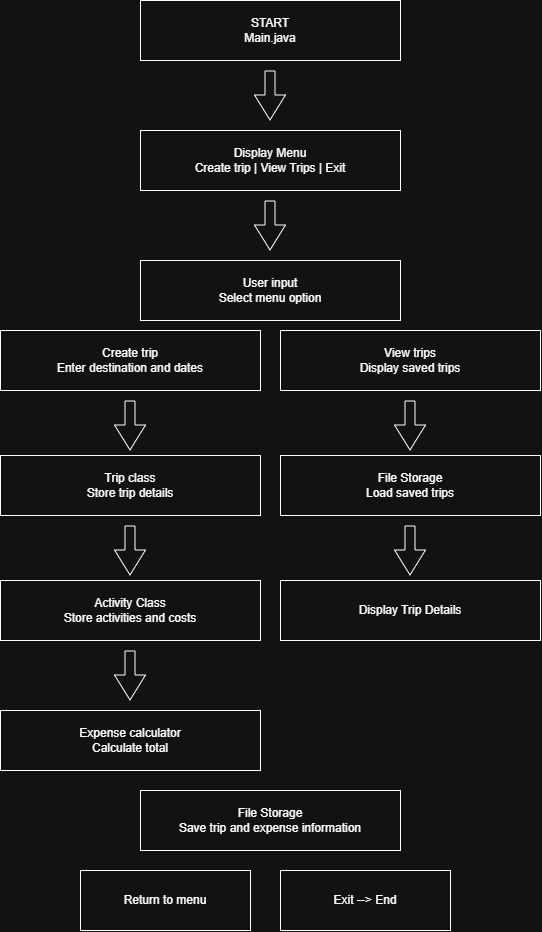

The diagram above was exported from draw.io. Its source (the exported page's mxGraphModel, read from the mxfile embedded in the PNG):
<mxGraphModel dx="739" dy="629" grid="1" gridSize="10" guides="1" tooltips="1" connect="1" arrows="1" fold="1" page="1" pageScale="1" pageWidth="850" pageHeight="1100" math="0" shadow="0">
  <root>
    <mxCell id="0" />
    <mxCell id="1" parent="0" />
    <mxCell id="htwRbpNiCiWiNiEcv-FN-1" parent="1" style="whiteSpace=wrap;html=1;" value="START&lt;div&gt;Main.java&lt;/div&gt;" vertex="1">
      <mxGeometry height="60" width="260" x="240" y="80" as="geometry" />
    </mxCell>
    <mxCell id="htwRbpNiCiWiNiEcv-FN-3" edge="1" parent="1" style="edgeStyle=none;orthogonalLoop=1;jettySize=auto;html=1;shape=flexArrow;rounded=1;startSize=8;endSize=8;fontSize=12;defaultLabelBackgroundColor=page;curved=1;" value="">
      <mxGeometry relative="1" width="140" as="geometry">
        <Array as="points" />
        <mxPoint x="369.5" y="150" as="sourcePoint" />
        <mxPoint x="369.5" y="200" as="targetPoint" />
      </mxGeometry>
    </mxCell>
    <mxCell id="htwRbpNiCiWiNiEcv-FN-4" parent="1" style="whiteSpace=wrap;html=1;" value="Display Menu&lt;div&gt;Create trip | View Trips | Exit&lt;/div&gt;" vertex="1">
      <mxGeometry height="60" width="260" x="240" y="210" as="geometry" />
    </mxCell>
    <mxCell id="htwRbpNiCiWiNiEcv-FN-5" parent="1" style="whiteSpace=wrap;html=1;" value="User input&lt;div&gt;Select menu option&lt;/div&gt;" vertex="1">
      <mxGeometry height="60" width="260" x="240" y="340" as="geometry" />
    </mxCell>
    <mxCell id="htwRbpNiCiWiNiEcv-FN-6" edge="1" parent="1" style="edgeStyle=none;orthogonalLoop=1;jettySize=auto;html=1;shape=flexArrow;rounded=1;startSize=8;endSize=8;fontSize=12;defaultLabelBackgroundColor=page;curved=1;" value="">
      <mxGeometry relative="1" width="140" as="geometry">
        <Array as="points" />
        <mxPoint x="369.5" y="280" as="sourcePoint" />
        <mxPoint x="369.5" y="330" as="targetPoint" />
      </mxGeometry>
    </mxCell>
    <mxCell id="htwRbpNiCiWiNiEcv-FN-7" parent="1" style="whiteSpace=wrap;html=1;" value="Create trip&lt;div&gt;Enter destination and dates&lt;/div&gt;" vertex="1">
      <mxGeometry height="60" width="260" x="100" y="410" as="geometry" />
    </mxCell>
    <mxCell id="htwRbpNiCiWiNiEcv-FN-8" parent="1" style="whiteSpace=wrap;html=1;" value="View trips&lt;div&gt;Display saved trips&lt;/div&gt;" vertex="1">
      <mxGeometry height="60" width="260" x="380" y="410" as="geometry" />
    </mxCell>
    <mxCell id="htwRbpNiCiWiNiEcv-FN-9" parent="1" style="whiteSpace=wrap;html=1;" value="Trip class&lt;div&gt;Store trip details&lt;/div&gt;" vertex="1">
      <mxGeometry height="60" width="260" x="100" y="535" as="geometry" />
    </mxCell>
    <mxCell id="htwRbpNiCiWiNiEcv-FN-10" parent="1" style="whiteSpace=wrap;html=1;" value="&lt;div&gt;File Storage&lt;/div&gt;&lt;div&gt;Load saved trips&lt;/div&gt;" vertex="1">
      <mxGeometry height="60" width="260" x="380" y="535" as="geometry" />
    </mxCell>
    <mxCell id="htwRbpNiCiWiNiEcv-FN-12" parent="1" style="whiteSpace=wrap;html=1;" value="Expense calculator&lt;div&gt;Calculate total&lt;/div&gt;" vertex="1">
      <mxGeometry height="60" width="260" x="100" y="790" as="geometry" />
    </mxCell>
    <mxCell id="htwRbpNiCiWiNiEcv-FN-15" parent="1" style="whiteSpace=wrap;html=1;" value="File Storage&lt;div&gt;Save trip and expense information&lt;/div&gt;" vertex="1">
      <mxGeometry height="60" width="260" x="240" y="870" as="geometry" />
    </mxCell>
    <mxCell id="htwRbpNiCiWiNiEcv-FN-19" edge="1" parent="1" style="edgeStyle=none;orthogonalLoop=1;jettySize=auto;html=1;shape=flexArrow;rounded=1;startSize=8;endSize=8;fontSize=12;defaultLabelBackgroundColor=page;curved=1;" value="">
      <mxGeometry relative="1" width="140" as="geometry">
        <Array as="points" />
        <mxPoint x="229.5" y="480" as="sourcePoint" />
        <mxPoint x="229.5" y="530" as="targetPoint" />
      </mxGeometry>
    </mxCell>
    <mxCell id="htwRbpNiCiWiNiEcv-FN-21" parent="1" style="whiteSpace=wrap;html=1;" value="Activity Class&lt;div&gt;Store activities and costs&lt;/div&gt;" vertex="1">
      <mxGeometry height="60" width="260" x="100" y="660" as="geometry" />
    </mxCell>
    <mxCell id="htwRbpNiCiWiNiEcv-FN-22" parent="1" style="whiteSpace=wrap;html=1;" value="Display Trip Details" vertex="1">
      <mxGeometry height="60" width="260" x="380" y="660" as="geometry" />
    </mxCell>
    <mxCell id="htwRbpNiCiWiNiEcv-FN-23" parent="1" style="whiteSpace=wrap;html=1;" value="Return to menu" vertex="1">
      <mxGeometry height="60" width="170" x="180" y="950" as="geometry" />
    </mxCell>
    <mxCell id="htwRbpNiCiWiNiEcv-FN-24" parent="1" style="whiteSpace=wrap;html=1;" value="Exit --&amp;gt; End" vertex="1">
      <mxGeometry height="60" width="170" x="380" y="950" as="geometry" />
    </mxCell>
    <mxCell id="htwRbpNiCiWiNiEcv-FN-26" edge="1" parent="1" style="edgeStyle=none;orthogonalLoop=1;jettySize=auto;html=1;shape=flexArrow;rounded=1;startSize=8;endSize=8;fontSize=12;defaultLabelBackgroundColor=page;curved=1;" value="">
      <mxGeometry relative="1" width="140" as="geometry">
        <Array as="points" />
        <mxPoint x="509.5" y="480" as="sourcePoint" />
        <mxPoint x="509.5" y="530" as="targetPoint" />
      </mxGeometry>
    </mxCell>
    <mxCell id="htwRbpNiCiWiNiEcv-FN-28" edge="1" parent="1" style="edgeStyle=none;orthogonalLoop=1;jettySize=auto;html=1;shape=flexArrow;rounded=1;startSize=8;endSize=8;fontSize=12;defaultLabelBackgroundColor=page;curved=1;" value="">
      <mxGeometry relative="1" width="140" as="geometry">
        <Array as="points" />
        <mxPoint x="509.5" y="605" as="sourcePoint" />
        <mxPoint x="509.5" y="655" as="targetPoint" />
      </mxGeometry>
    </mxCell>
    <mxCell id="htwRbpNiCiWiNiEcv-FN-30" edge="1" parent="1" style="edgeStyle=none;orthogonalLoop=1;jettySize=auto;html=1;shape=flexArrow;rounded=1;startSize=8;endSize=8;fontSize=12;defaultLabelBackgroundColor=page;curved=1;" value="">
      <mxGeometry relative="1" width="140" as="geometry">
        <Array as="points" />
        <mxPoint x="229.5" y="605" as="sourcePoint" />
        <mxPoint x="229.5" y="655" as="targetPoint" />
      </mxGeometry>
    </mxCell>
    <mxCell id="htwRbpNiCiWiNiEcv-FN-31" edge="1" parent="1" style="edgeStyle=none;orthogonalLoop=1;jettySize=auto;html=1;shape=flexArrow;rounded=1;startSize=8;endSize=8;fontSize=12;defaultLabelBackgroundColor=page;curved=1;" value="">
      <mxGeometry relative="1" width="140" as="geometry">
        <Array as="points" />
        <mxPoint x="229.5" y="730" as="sourcePoint" />
        <mxPoint x="229.5" y="780" as="targetPoint" />
      </mxGeometry>
    </mxCell>
  </root>
</mxGraphModel>